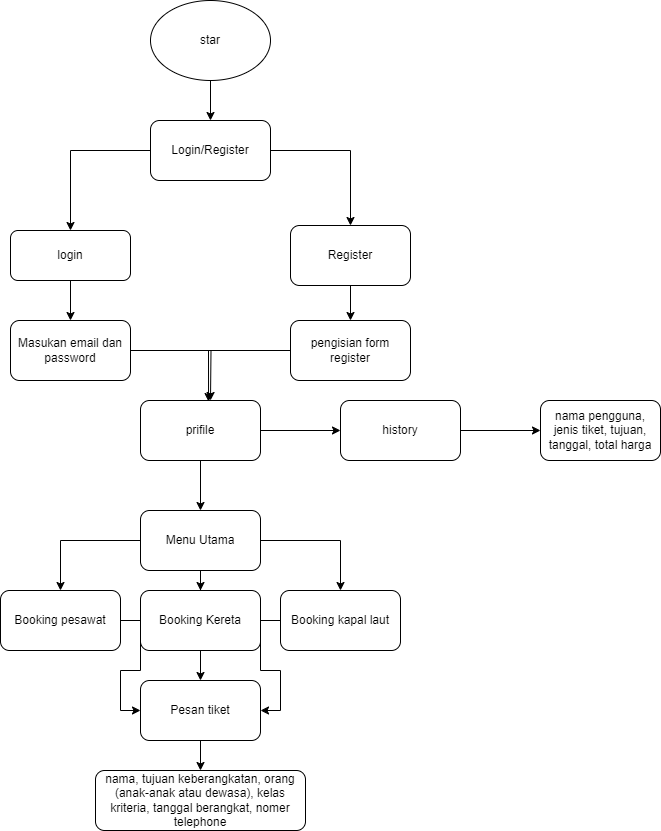

The diagram above was exported from draw.io. Its source (the exported page's mxGraphModel, read from the mxfile embedded in the PNG):
<mxGraphModel dx="880" dy="460" grid="1" gridSize="10" guides="1" tooltips="1" connect="1" arrows="1" fold="1" page="1" pageScale="1" pageWidth="827" pageHeight="1169" math="0" shadow="0">
  <root>
    <mxCell id="0" />
    <mxCell id="1" parent="0" />
    <mxCell id="E6SOvkVRJnSabbThwlcx-3" value="" style="edgeStyle=orthogonalEdgeStyle;rounded=0;orthogonalLoop=1;jettySize=auto;html=1;" parent="1" source="E6SOvkVRJnSabbThwlcx-1" target="E6SOvkVRJnSabbThwlcx-2" edge="1">
      <mxGeometry relative="1" as="geometry" />
    </mxCell>
    <mxCell id="E6SOvkVRJnSabbThwlcx-1" value="star" style="ellipse;whiteSpace=wrap;html=1;" parent="1" vertex="1">
      <mxGeometry x="300" y="10" width="120" height="80" as="geometry" />
    </mxCell>
    <mxCell id="E6SOvkVRJnSabbThwlcx-5" style="edgeStyle=orthogonalEdgeStyle;rounded=0;orthogonalLoop=1;jettySize=auto;html=1;entryX=0.5;entryY=0;entryDx=0;entryDy=0;" parent="1" source="E6SOvkVRJnSabbThwlcx-2" target="E6SOvkVRJnSabbThwlcx-4" edge="1">
      <mxGeometry relative="1" as="geometry" />
    </mxCell>
    <mxCell id="E6SOvkVRJnSabbThwlcx-7" style="edgeStyle=orthogonalEdgeStyle;rounded=0;orthogonalLoop=1;jettySize=auto;html=1;" parent="1" source="E6SOvkVRJnSabbThwlcx-2" target="E6SOvkVRJnSabbThwlcx-6" edge="1">
      <mxGeometry relative="1" as="geometry" />
    </mxCell>
    <mxCell id="E6SOvkVRJnSabbThwlcx-2" value="Login/Register" style="rounded=1;whiteSpace=wrap;html=1;" parent="1" vertex="1">
      <mxGeometry x="300" y="130" width="120" height="60" as="geometry" />
    </mxCell>
    <mxCell id="E6SOvkVRJnSabbThwlcx-9" value="" style="edgeStyle=orthogonalEdgeStyle;rounded=0;orthogonalLoop=1;jettySize=auto;html=1;" parent="1" source="E6SOvkVRJnSabbThwlcx-4" target="E6SOvkVRJnSabbThwlcx-8" edge="1">
      <mxGeometry relative="1" as="geometry" />
    </mxCell>
    <mxCell id="E6SOvkVRJnSabbThwlcx-4" value="login" style="rounded=1;whiteSpace=wrap;html=1;" parent="1" vertex="1">
      <mxGeometry x="160" y="240" width="120" height="50" as="geometry" />
    </mxCell>
    <mxCell id="E6SOvkVRJnSabbThwlcx-25" value="" style="edgeStyle=orthogonalEdgeStyle;rounded=0;orthogonalLoop=1;jettySize=auto;html=1;" parent="1" source="E6SOvkVRJnSabbThwlcx-6" target="E6SOvkVRJnSabbThwlcx-24" edge="1">
      <mxGeometry relative="1" as="geometry" />
    </mxCell>
    <mxCell id="E6SOvkVRJnSabbThwlcx-6" value="Register" style="rounded=1;whiteSpace=wrap;html=1;" parent="1" vertex="1">
      <mxGeometry x="440" y="235" width="120" height="60" as="geometry" />
    </mxCell>
    <mxCell id="VwRIttDdBIdJksBtqpJQ-9" style="edgeStyle=orthogonalEdgeStyle;rounded=0;orthogonalLoop=1;jettySize=auto;html=1;" edge="1" parent="1" source="E6SOvkVRJnSabbThwlcx-8">
      <mxGeometry relative="1" as="geometry">
        <mxPoint x="360" y="410" as="targetPoint" />
      </mxGeometry>
    </mxCell>
    <mxCell id="E6SOvkVRJnSabbThwlcx-8" value="Masukan email dan password" style="rounded=1;whiteSpace=wrap;html=1;" parent="1" vertex="1">
      <mxGeometry x="160" y="330" width="120" height="60" as="geometry" />
    </mxCell>
    <mxCell id="E6SOvkVRJnSabbThwlcx-24" value="pengisian form register" style="whiteSpace=wrap;html=1;rounded=1;" parent="1" vertex="1">
      <mxGeometry x="440" y="330" width="120" height="60" as="geometry" />
    </mxCell>
    <mxCell id="VwRIttDdBIdJksBtqpJQ-12" style="edgeStyle=orthogonalEdgeStyle;rounded=0;orthogonalLoop=1;jettySize=auto;html=1;entryX=0.5;entryY=0;entryDx=0;entryDy=0;" edge="1" parent="1" source="E6SOvkVRJnSabbThwlcx-26" target="VwRIttDdBIdJksBtqpJQ-11">
      <mxGeometry relative="1" as="geometry" />
    </mxCell>
    <mxCell id="VwRIttDdBIdJksBtqpJQ-13" value="" style="edgeStyle=orthogonalEdgeStyle;rounded=0;orthogonalLoop=1;jettySize=auto;html=1;" edge="1" parent="1" source="E6SOvkVRJnSabbThwlcx-26" target="E6SOvkVRJnSabbThwlcx-30">
      <mxGeometry relative="1" as="geometry" />
    </mxCell>
    <mxCell id="VwRIttDdBIdJksBtqpJQ-14" style="edgeStyle=orthogonalEdgeStyle;rounded=0;orthogonalLoop=1;jettySize=auto;html=1;entryX=0.5;entryY=0;entryDx=0;entryDy=0;" edge="1" parent="1" source="E6SOvkVRJnSabbThwlcx-26" target="E6SOvkVRJnSabbThwlcx-31">
      <mxGeometry relative="1" as="geometry" />
    </mxCell>
    <mxCell id="E6SOvkVRJnSabbThwlcx-26" value="Menu Utama" style="rounded=1;whiteSpace=wrap;html=1;" parent="1" vertex="1">
      <mxGeometry x="290" y="520" width="120" height="60" as="geometry" />
    </mxCell>
    <mxCell id="VwRIttDdBIdJksBtqpJQ-17" value="" style="edgeStyle=orthogonalEdgeStyle;rounded=0;orthogonalLoop=1;jettySize=auto;html=1;" edge="1" parent="1" source="E6SOvkVRJnSabbThwlcx-30" target="VwRIttDdBIdJksBtqpJQ-15">
      <mxGeometry relative="1" as="geometry" />
    </mxCell>
    <mxCell id="E6SOvkVRJnSabbThwlcx-30" value="Booking Kereta" style="rounded=1;whiteSpace=wrap;html=1;" parent="1" vertex="1">
      <mxGeometry x="290" y="600" width="120" height="60" as="geometry" />
    </mxCell>
    <mxCell id="VwRIttDdBIdJksBtqpJQ-18" style="edgeStyle=orthogonalEdgeStyle;rounded=0;orthogonalLoop=1;jettySize=auto;html=1;entryX=1;entryY=0.5;entryDx=0;entryDy=0;" edge="1" parent="1" source="E6SOvkVRJnSabbThwlcx-31" target="VwRIttDdBIdJksBtqpJQ-15">
      <mxGeometry relative="1" as="geometry" />
    </mxCell>
    <mxCell id="E6SOvkVRJnSabbThwlcx-31" value="Booking kapal laut" style="rounded=1;whiteSpace=wrap;html=1;" parent="1" vertex="1">
      <mxGeometry x="430" y="600" width="120" height="60" as="geometry" />
    </mxCell>
    <mxCell id="VwRIttDdBIdJksBtqpJQ-3" value="" style="edgeStyle=orthogonalEdgeStyle;rounded=0;orthogonalLoop=1;jettySize=auto;html=1;" edge="1" parent="1" source="VwRIttDdBIdJksBtqpJQ-1" target="VwRIttDdBIdJksBtqpJQ-2">
      <mxGeometry relative="1" as="geometry" />
    </mxCell>
    <mxCell id="VwRIttDdBIdJksBtqpJQ-10" value="" style="edgeStyle=orthogonalEdgeStyle;rounded=0;orthogonalLoop=1;jettySize=auto;html=1;" edge="1" parent="1" source="VwRIttDdBIdJksBtqpJQ-1" target="E6SOvkVRJnSabbThwlcx-26">
      <mxGeometry relative="1" as="geometry" />
    </mxCell>
    <mxCell id="VwRIttDdBIdJksBtqpJQ-1" value="prifile" style="rounded=1;whiteSpace=wrap;html=1;" vertex="1" parent="1">
      <mxGeometry x="290" y="410" width="120" height="60" as="geometry" />
    </mxCell>
    <mxCell id="VwRIttDdBIdJksBtqpJQ-7" value="" style="edgeStyle=orthogonalEdgeStyle;rounded=0;orthogonalLoop=1;jettySize=auto;html=1;" edge="1" parent="1" source="VwRIttDdBIdJksBtqpJQ-2" target="VwRIttDdBIdJksBtqpJQ-6">
      <mxGeometry relative="1" as="geometry" />
    </mxCell>
    <mxCell id="VwRIttDdBIdJksBtqpJQ-2" value="history" style="whiteSpace=wrap;html=1;rounded=1;" vertex="1" parent="1">
      <mxGeometry x="490" y="410" width="120" height="60" as="geometry" />
    </mxCell>
    <mxCell id="VwRIttDdBIdJksBtqpJQ-6" value="nama pengguna, jenis tiket, tujuan, tanggal, total harga" style="whiteSpace=wrap;html=1;rounded=1;" vertex="1" parent="1">
      <mxGeometry x="690" y="410" width="120" height="60" as="geometry" />
    </mxCell>
    <mxCell id="VwRIttDdBIdJksBtqpJQ-8" style="edgeStyle=orthogonalEdgeStyle;rounded=0;orthogonalLoop=1;jettySize=auto;html=1;entryX=0.567;entryY=0.017;entryDx=0;entryDy=0;entryPerimeter=0;" edge="1" parent="1" source="E6SOvkVRJnSabbThwlcx-24" target="VwRIttDdBIdJksBtqpJQ-1">
      <mxGeometry relative="1" as="geometry" />
    </mxCell>
    <mxCell id="VwRIttDdBIdJksBtqpJQ-16" style="edgeStyle=orthogonalEdgeStyle;rounded=0;orthogonalLoop=1;jettySize=auto;html=1;entryX=0;entryY=0.5;entryDx=0;entryDy=0;" edge="1" parent="1" source="VwRIttDdBIdJksBtqpJQ-11" target="VwRIttDdBIdJksBtqpJQ-15">
      <mxGeometry relative="1" as="geometry" />
    </mxCell>
    <mxCell id="VwRIttDdBIdJksBtqpJQ-11" value="Booking pesawat" style="rounded=1;whiteSpace=wrap;html=1;" vertex="1" parent="1">
      <mxGeometry x="150" y="600" width="120" height="60" as="geometry" />
    </mxCell>
    <mxCell id="VwRIttDdBIdJksBtqpJQ-20" value="" style="edgeStyle=orthogonalEdgeStyle;rounded=0;orthogonalLoop=1;jettySize=auto;html=1;" edge="1" parent="1" source="VwRIttDdBIdJksBtqpJQ-15" target="VwRIttDdBIdJksBtqpJQ-19">
      <mxGeometry relative="1" as="geometry" />
    </mxCell>
    <mxCell id="VwRIttDdBIdJksBtqpJQ-15" value="Pesan tiket" style="rounded=1;whiteSpace=wrap;html=1;" vertex="1" parent="1">
      <mxGeometry x="290" y="690" width="120" height="60" as="geometry" />
    </mxCell>
    <mxCell id="VwRIttDdBIdJksBtqpJQ-19" value="nama, tujuan keberangkatan, orang (anak-anak atau dewasa), kelas kriteria, tanggal berangkat, nomer telephone" style="whiteSpace=wrap;html=1;rounded=1;" vertex="1" parent="1">
      <mxGeometry x="245" y="780" width="210" height="60" as="geometry" />
    </mxCell>
  </root>
</mxGraphModel>